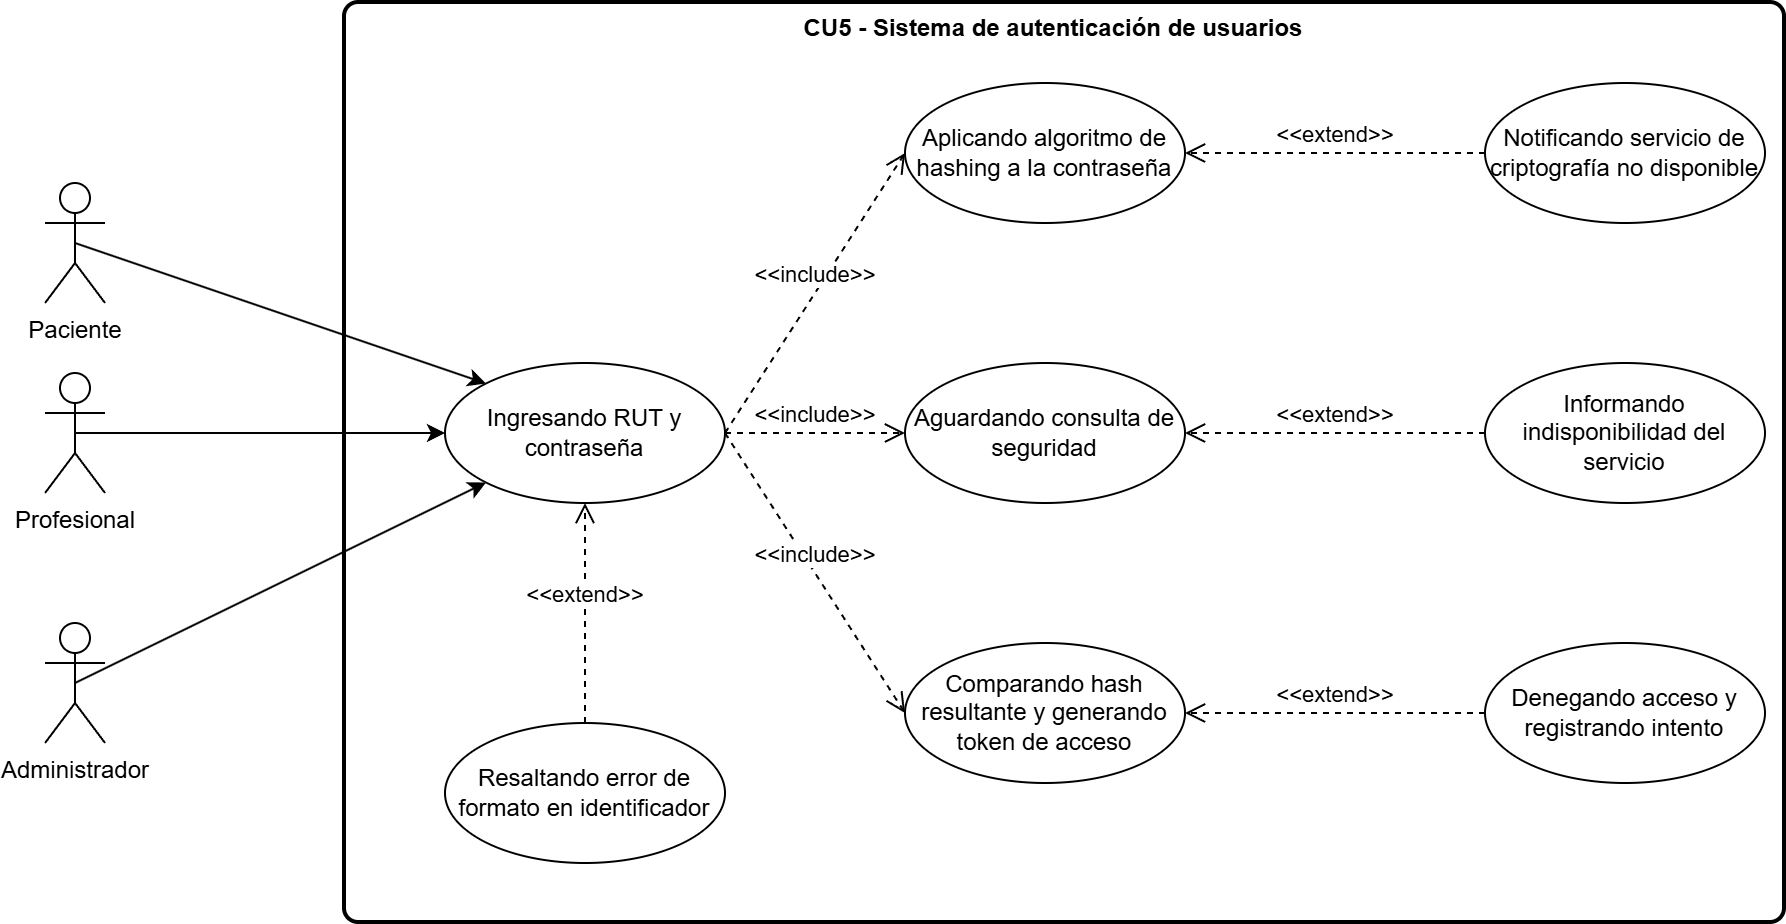

The diagram above was exported from draw.io. Its source (the exported page's mxGraphModel, read from the mxfile embedded in the PNG):
<mxGraphModel dx="2470" dy="2032" grid="1" gridSize="10" guides="1" tooltips="1" connect="1" arrows="1" fold="1" page="1" pageScale="1" pageWidth="827" pageHeight="1169" math="0" shadow="0">
  <root>
    <mxCell id="0" />
    <mxCell id="1" parent="0" />
    <mxCell id="isotdB0rw47OU5BjyE4P-2" parent="1" style="rounded=1;whiteSpace=wrap;html=1;absoluteArcSize=1;arcSize=14;strokeWidth=2;" value="" vertex="1">
      <mxGeometry height="460" width="720" x="-330" y="-570" as="geometry" />
    </mxCell>
    <mxCell id="isotdB0rw47OU5BjyE4P-1" edge="1" parent="1" source="J_5Qlzbx8-iyrB_fXNfU-1" style="edgeStyle=orthogonalEdgeStyle;rounded=0;orthogonalLoop=1;jettySize=auto;html=1;exitX=0.5;exitY=0.5;exitDx=0;exitDy=0;exitPerimeter=0;entryX=0;entryY=0.5;entryDx=0;entryDy=0;" target="J_5Qlzbx8-iyrB_fXNfU-3">
      <mxGeometry relative="1" as="geometry" />
    </mxCell>
    <mxCell id="J_5Qlzbx8-iyrB_fXNfU-1" parent="1" style="shape=umlActor;verticalLabelPosition=bottom;verticalAlign=top;html=1;" value="Profesional" vertex="1">
      <mxGeometry height="60" width="30" x="-480" y="-385" as="geometry" />
    </mxCell>
    <mxCell id="J_5Qlzbx8-iyrB_fXNfU-3" parent="1" style="ellipse;whiteSpace=wrap;html=1;" value="Ingresando RUT y contraseña" vertex="1">
      <mxGeometry height="70" width="140" x="-280" y="-390" as="geometry" />
    </mxCell>
    <mxCell id="J_5Qlzbx8-iyrB_fXNfU-4" parent="1" style="ellipse;whiteSpace=wrap;html=1;" value="Aplicando algoritmo de hashing a la contraseña" vertex="1">
      <mxGeometry height="70" width="140" x="-50" y="-530" as="geometry" />
    </mxCell>
    <mxCell id="J_5Qlzbx8-iyrB_fXNfU-5" parent="1" style="ellipse;whiteSpace=wrap;html=1;" value="Aguardando consulta de seguridad" vertex="1">
      <mxGeometry height="70" width="140" x="-50" y="-390" as="geometry" />
    </mxCell>
    <mxCell id="J_5Qlzbx8-iyrB_fXNfU-6" parent="1" style="ellipse;whiteSpace=wrap;html=1;" value="Comparando hash resultante y generando token de acceso" vertex="1">
      <mxGeometry height="70" width="140" x="-50" y="-250" as="geometry" />
    </mxCell>
    <mxCell id="J_5Qlzbx8-iyrB_fXNfU-7" edge="1" parent="1" source="J_5Qlzbx8-iyrB_fXNfU-3" style="html=1;verticalAlign=bottom;endArrow=open;dashed=1;endSize=8;curved=0;rounded=0;exitX=1;exitY=0.5;exitDx=0;exitDy=0;entryX=0;entryY=0.5;entryDx=0;entryDy=0;" target="J_5Qlzbx8-iyrB_fXNfU-6" value="&amp;lt;&amp;lt;include&amp;gt;&amp;gt;">
      <mxGeometry relative="1" as="geometry">
        <mxPoint x="-180" y="-240" as="sourcePoint" />
        <mxPoint x="-260" y="-240" as="targetPoint" />
      </mxGeometry>
    </mxCell>
    <mxCell id="J_5Qlzbx8-iyrB_fXNfU-8" edge="1" parent="1" source="J_5Qlzbx8-iyrB_fXNfU-15" style="html=1;verticalAlign=bottom;endArrow=open;dashed=1;endSize=8;curved=0;rounded=0;entryX=0.5;entryY=1;entryDx=0;entryDy=0;exitX=0.5;exitY=0;exitDx=0;exitDy=0;" target="J_5Qlzbx8-iyrB_fXNfU-3" value="&amp;lt;&amp;lt;extend&amp;gt;&amp;gt;">
      <mxGeometry relative="1" as="geometry">
        <mxPoint x="190" y="-635" as="sourcePoint" />
        <mxPoint x="170" y="-350" as="targetPoint" />
      </mxGeometry>
    </mxCell>
    <mxCell id="J_5Qlzbx8-iyrB_fXNfU-9" edge="1" parent="1" source="J_5Qlzbx8-iyrB_fXNfU-3" style="html=1;verticalAlign=bottom;endArrow=open;dashed=1;endSize=8;curved=0;rounded=0;exitX=1;exitY=0.5;exitDx=0;exitDy=0;entryX=0;entryY=0.5;entryDx=0;entryDy=0;" target="J_5Qlzbx8-iyrB_fXNfU-5" value="&amp;lt;&amp;lt;include&amp;gt;&amp;gt;">
      <mxGeometry relative="1" as="geometry">
        <mxPoint x="200" y="-420" as="sourcePoint" />
        <mxPoint x="200" y="-350" as="targetPoint" />
      </mxGeometry>
    </mxCell>
    <mxCell id="J_5Qlzbx8-iyrB_fXNfU-10" edge="1" parent="1" source="J_5Qlzbx8-iyrB_fXNfU-3" style="html=1;verticalAlign=bottom;endArrow=open;dashed=1;endSize=8;curved=0;rounded=0;exitX=1;exitY=0.5;exitDx=0;exitDy=0;entryX=0;entryY=0.5;entryDx=0;entryDy=0;" target="J_5Qlzbx8-iyrB_fXNfU-4" value="&amp;lt;&amp;lt;include&amp;gt;&amp;gt;">
      <mxGeometry relative="1" as="geometry">
        <mxPoint x="130" y="-440" as="sourcePoint" />
        <mxPoint x="130" y="-370" as="targetPoint" />
      </mxGeometry>
    </mxCell>
    <mxCell id="J_5Qlzbx8-iyrB_fXNfU-15" parent="1" style="ellipse;whiteSpace=wrap;html=1;" value="Resaltando error de formato en identificador" vertex="1">
      <mxGeometry height="70" width="140" x="-280" y="-210" as="geometry" />
    </mxCell>
    <mxCell id="J_5Qlzbx8-iyrB_fXNfU-16" parent="1" style="ellipse;whiteSpace=wrap;html=1;" value="Notificando servicio de criptografía no disponible" vertex="1">
      <mxGeometry height="70" width="140" x="240" y="-530" as="geometry" />
    </mxCell>
    <mxCell id="J_5Qlzbx8-iyrB_fXNfU-17" parent="1" style="ellipse;whiteSpace=wrap;html=1;" value="Informando indisponibilidad del servicio" vertex="1">
      <mxGeometry height="70" width="140" x="240" y="-390" as="geometry" />
    </mxCell>
    <mxCell id="J_5Qlzbx8-iyrB_fXNfU-18" parent="1" style="ellipse;whiteSpace=wrap;html=1;" value="Denegando acceso y registrando intento" vertex="1">
      <mxGeometry height="70" width="140" x="240" y="-250" as="geometry" />
    </mxCell>
    <mxCell id="J_5Qlzbx8-iyrB_fXNfU-19" edge="1" parent="1" source="J_5Qlzbx8-iyrB_fXNfU-16" style="html=1;verticalAlign=bottom;endArrow=open;dashed=1;endSize=8;curved=0;rounded=0;entryX=1;entryY=0.5;entryDx=0;entryDy=0;exitX=0;exitY=0.5;exitDx=0;exitDy=0;" target="J_5Qlzbx8-iyrB_fXNfU-4" value="&amp;lt;&amp;lt;extend&amp;gt;&amp;gt;">
      <mxGeometry relative="1" as="geometry">
        <mxPoint x="350" y="-470" as="sourcePoint" />
        <mxPoint x="170" y="-470" as="targetPoint" />
      </mxGeometry>
    </mxCell>
    <mxCell id="J_5Qlzbx8-iyrB_fXNfU-20" edge="1" parent="1" source="J_5Qlzbx8-iyrB_fXNfU-17" style="html=1;verticalAlign=bottom;endArrow=open;dashed=1;endSize=8;curved=0;rounded=0;entryX=1;entryY=0.5;entryDx=0;entryDy=0;exitX=0;exitY=0.5;exitDx=0;exitDy=0;" target="J_5Qlzbx8-iyrB_fXNfU-5" value="&amp;lt;&amp;lt;extend&amp;gt;&amp;gt;">
      <mxGeometry relative="1" as="geometry">
        <mxPoint x="360" y="-360" as="sourcePoint" />
        <mxPoint x="180" y="-360" as="targetPoint" />
      </mxGeometry>
    </mxCell>
    <mxCell id="J_5Qlzbx8-iyrB_fXNfU-21" edge="1" parent="1" source="J_5Qlzbx8-iyrB_fXNfU-18" style="html=1;verticalAlign=bottom;endArrow=open;dashed=1;endSize=8;curved=0;rounded=0;entryX=1;entryY=0.5;entryDx=0;entryDy=0;exitX=0;exitY=0.5;exitDx=0;exitDy=0;" target="J_5Qlzbx8-iyrB_fXNfU-6" value="&amp;lt;&amp;lt;extend&amp;gt;&amp;gt;">
      <mxGeometry relative="1" as="geometry">
        <mxPoint x="270" y="-180" as="sourcePoint" />
        <mxPoint x="170" y="-220" as="targetPoint" />
      </mxGeometry>
    </mxCell>
    <mxCell id="yMNj1-JWhCopEByiJ--E-2" parent="1" style="text;align=center;fontStyle=1;verticalAlign=middle;spacingLeft=3;spacingRight=3;strokeColor=none;rotatable=0;points=[[0,0.5],[1,0.5]];portConstraint=eastwest;html=1;" value="CU5 - Sistema de autenticación de usuarios" vertex="1">
      <mxGeometry height="26" width="80" x="-16" y="-570" as="geometry" />
    </mxCell>
    <mxCell id="8Wk6MeNXCiul4AVyR5y4-3" edge="1" parent="1" source="8Wk6MeNXCiul4AVyR5y4-1" style="rounded=0;orthogonalLoop=1;jettySize=auto;html=1;exitX=0.5;exitY=0.5;exitDx=0;exitDy=0;exitPerimeter=0;entryX=0;entryY=0;entryDx=0;entryDy=0;" target="J_5Qlzbx8-iyrB_fXNfU-3">
      <mxGeometry relative="1" as="geometry" />
    </mxCell>
    <mxCell id="8Wk6MeNXCiul4AVyR5y4-1" parent="1" style="shape=umlActor;verticalLabelPosition=bottom;verticalAlign=top;html=1;" value="Paciente" vertex="1">
      <mxGeometry height="60" width="30" x="-480" y="-480" as="geometry" />
    </mxCell>
    <mxCell id="8Wk6MeNXCiul4AVyR5y4-4" edge="1" parent="1" source="8Wk6MeNXCiul4AVyR5y4-2" style="rounded=0;orthogonalLoop=1;jettySize=auto;html=1;exitX=0.5;exitY=0.5;exitDx=0;exitDy=0;exitPerimeter=0;entryX=0;entryY=1;entryDx=0;entryDy=0;" target="J_5Qlzbx8-iyrB_fXNfU-3">
      <mxGeometry relative="1" as="geometry" />
    </mxCell>
    <mxCell id="8Wk6MeNXCiul4AVyR5y4-2" parent="1" style="shape=umlActor;verticalLabelPosition=bottom;verticalAlign=top;html=1;" value="Administrador" vertex="1">
      <mxGeometry height="60" width="30" x="-480" y="-260" as="geometry" />
    </mxCell>
  </root>
</mxGraphModel>